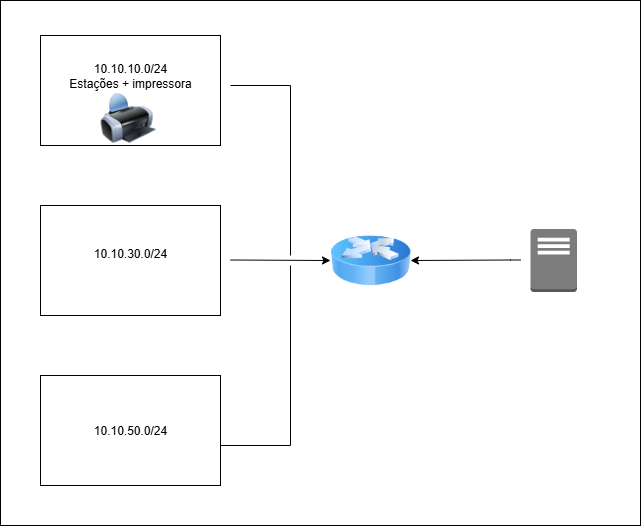

The diagram above was exported from draw.io. Its source (the exported page's mxGraphModel, read from the mxfile embedded in the PNG):
<mxGraphModel dx="595" dy="482" grid="1" gridSize="10" guides="1" tooltips="1" connect="1" arrows="1" fold="1" page="1" pageScale="1" pageWidth="827" pageHeight="1169" math="0" shadow="0">
  <root>
    <mxCell id="0" />
    <mxCell id="1" parent="0" />
    <mxCell id="19dRT8liyV4Uxxe63LoC-33" value="" style="rounded=0;whiteSpace=wrap;html=1;" vertex="1" parent="1">
      <mxGeometry x="40" y="75" width="640" height="525" as="geometry" />
    </mxCell>
    <mxCell id="19dRT8liyV4Uxxe63LoC-1" value="" style="rounded=0;whiteSpace=wrap;html=1;strokeColor=light-dark(#000000,#144BFF);" vertex="1" parent="1">
      <mxGeometry x="80" y="110" width="180" height="110" as="geometry" />
    </mxCell>
    <mxCell id="19dRT8liyV4Uxxe63LoC-2" value="" style="rounded=0;whiteSpace=wrap;html=1;strokeColor=light-dark(#000000,#16FF2E);" vertex="1" parent="1">
      <mxGeometry x="80" y="280" width="180" height="110" as="geometry" />
    </mxCell>
    <mxCell id="19dRT8liyV4Uxxe63LoC-3" value="" style="rounded=0;whiteSpace=wrap;html=1;strokeColor=light-dark(#000000,#FF6A44);" vertex="1" parent="1">
      <mxGeometry x="80" y="450" width="180" height="110" as="geometry" />
    </mxCell>
    <mxCell id="19dRT8liyV4Uxxe63LoC-5" value="&lt;font&gt;10.10.10.0/24&lt;/font&gt;&lt;div&gt;Estações + impressora&lt;/div&gt;" style="text;html=1;align=center;verticalAlign=middle;whiteSpace=wrap;rounded=0;" vertex="1" parent="1">
      <mxGeometry x="90" y="135" width="160" height="30" as="geometry" />
    </mxCell>
    <mxCell id="19dRT8liyV4Uxxe63LoC-8" value="10.10.30.0/24&lt;div&gt;&lt;br&gt;&lt;/div&gt;" style="text;html=1;align=center;verticalAlign=middle;whiteSpace=wrap;rounded=0;" vertex="1" parent="1">
      <mxGeometry x="140" y="320" width="60" height="30" as="geometry" />
    </mxCell>
    <mxCell id="19dRT8liyV4Uxxe63LoC-9" value="10.10.50.0/24" style="text;html=1;align=center;verticalAlign=middle;whiteSpace=wrap;rounded=0;" vertex="1" parent="1">
      <mxGeometry x="140" y="490" width="60" height="30" as="geometry" />
    </mxCell>
    <mxCell id="19dRT8liyV4Uxxe63LoC-14" value="" style="image;html=1;image=img/lib/clip_art/computers/Printer_128x128.png" vertex="1" parent="1">
      <mxGeometry x="140" y="165" width="55" height="55" as="geometry" />
    </mxCell>
    <mxCell id="19dRT8liyV4Uxxe63LoC-15" value="" style="outlineConnect=0;dashed=0;verticalLabelPosition=bottom;verticalAlign=top;align=center;html=1;shape=mxgraph.aws3.traditional_server;fillColor=#7D7C7C;gradientColor=none;" vertex="1" parent="1">
      <mxGeometry x="570" y="303.5" width="46.5" height="63" as="geometry" />
    </mxCell>
    <mxCell id="19dRT8liyV4Uxxe63LoC-17" value="" style="image;html=1;image=img/lib/clip_art/networking/Router_Icon_128x128.png" vertex="1" parent="1">
      <mxGeometry x="370" y="295" width="80" height="80" as="geometry" />
    </mxCell>
    <mxCell id="19dRT8liyV4Uxxe63LoC-20" value="" style="endArrow=classic;html=1;rounded=0;entryX=1;entryY=0.5;entryDx=0;entryDy=0;" edge="1" parent="1" target="19dRT8liyV4Uxxe63LoC-17">
      <mxGeometry width="50" height="50" relative="1" as="geometry">
        <mxPoint x="560" y="334.5" as="sourcePoint" />
        <mxPoint x="470" y="334.5" as="targetPoint" />
        <Array as="points">
          <mxPoint x="550" y="334.5" />
        </Array>
      </mxGeometry>
    </mxCell>
    <mxCell id="19dRT8liyV4Uxxe63LoC-25" value="" style="endArrow=classic;html=1;rounded=0;entryX=0;entryY=0.5;entryDx=0;entryDy=0;" edge="1" parent="1" target="19dRT8liyV4Uxxe63LoC-17">
      <mxGeometry width="50" height="50" relative="1" as="geometry">
        <mxPoint x="270" y="334.5" as="sourcePoint" />
        <mxPoint x="350" y="334.5" as="targetPoint" />
      </mxGeometry>
    </mxCell>
    <mxCell id="19dRT8liyV4Uxxe63LoC-28" value="" style="shape=partialRectangle;whiteSpace=wrap;html=1;bottom=0;right=0;fillColor=none;rotation=90;" vertex="1" parent="1">
      <mxGeometry x="215" y="215" width="170" height="60" as="geometry" />
    </mxCell>
    <mxCell id="19dRT8liyV4Uxxe63LoC-30" value="" style="endArrow=none;html=1;rounded=0;" edge="1" parent="1">
      <mxGeometry width="50" height="50" relative="1" as="geometry">
        <mxPoint x="330" y="520" as="sourcePoint" />
        <mxPoint x="330" y="340" as="targetPoint" />
      </mxGeometry>
    </mxCell>
    <mxCell id="19dRT8liyV4Uxxe63LoC-31" value="" style="endArrow=none;html=1;rounded=0;" edge="1" parent="1">
      <mxGeometry width="50" height="50" relative="1" as="geometry">
        <mxPoint x="260" y="520" as="sourcePoint" />
        <mxPoint x="330" y="520" as="targetPoint" />
      </mxGeometry>
    </mxCell>
  </root>
</mxGraphModel>